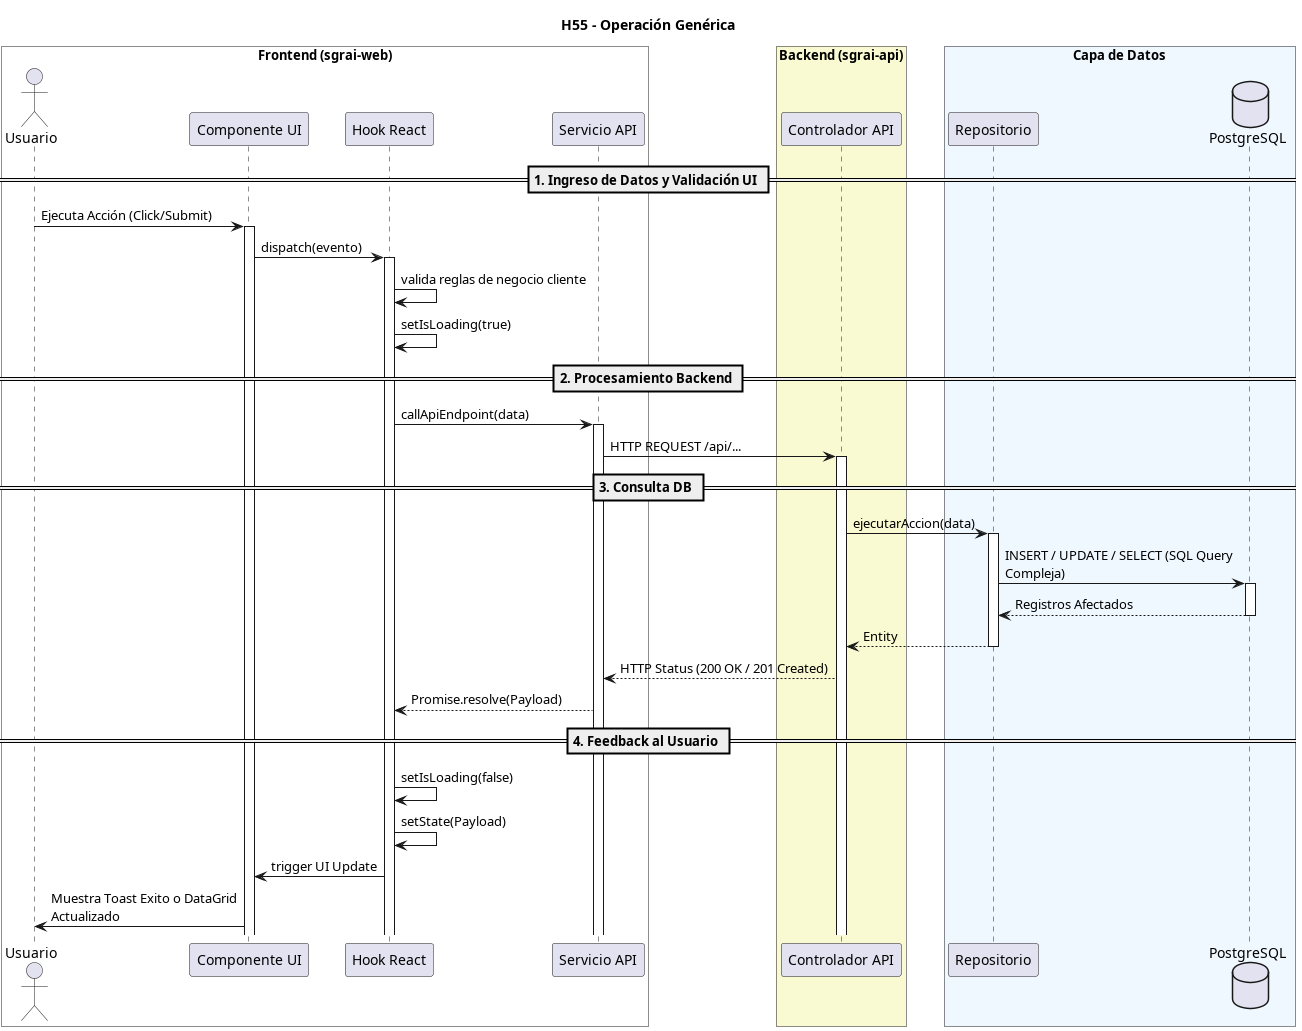

The diagram above was rendered by PlantUML. Its source (embedded in the PNG):
@startuml
title H55 - Operación Genérica
skinparam maxMessageSize 250

box "Frontend (sgrai-web)" #White
actor "Usuario" as user
participant "Componente UI" as view
participant "Hook React" as hook
participant "Servicio API" as service
end box

box "Backend (sgrai-api)" #LightGoldenRodYellow
participant "Controlador API" as controller
end box

box "Capa de Datos" #F0F8FF
participant "Repositorio" as repository
database "PostgreSQL" as db
end box

== 1. Ingreso de Datos y Validación UI ==
user -> view ++: Ejecuta Acción (Click/Submit)
view -> hook ++: dispatch(evento)
hook -> hook: valida reglas de negocio cliente
hook -> hook: setIsLoading(true)

== 2. Procesamiento Backend ==
hook -> service ++: callApiEndpoint(data)
service -> controller ++: HTTP REQUEST /api/...

== 3. Consulta DB ==
controller -> repository ++: ejecutarAccion(data)
repository -> db ++: INSERT / UPDATE / SELECT (SQL Query Compleja)
return Registros Afectados
return Entity
controller --> service: HTTP Status (200 OK / 201 Created)
service --> hook: Promise.resolve(Payload)

== 4. Feedback al Usuario ==
hook -> hook: setIsLoading(false)
hook -> hook: setState(Payload)
hook -> view: trigger UI Update
view -> user: Muestra Toast Exito o DataGrid Actualizado
@enduml